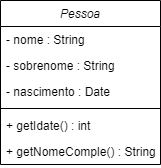

The diagram above was exported from draw.io. Its source (the exported page's mxGraphModel, read from the mxfile embedded in the PNG):
<mxGraphModel dx="778" dy="484" grid="1" gridSize="10" guides="1" tooltips="1" connect="1" arrows="1" fold="1" page="1" pageScale="1" pageWidth="827" pageHeight="1169" math="0" shadow="0">
  <root>
    <mxCell id="WIyWlLk6GJQsqaUBKTNV-0" />
    <mxCell id="WIyWlLk6GJQsqaUBKTNV-1" parent="WIyWlLk6GJQsqaUBKTNV-0" />
    <mxCell id="zkfFHV4jXpPFQw0GAbJ--0" value="Pessoa" style="swimlane;fontStyle=2;align=center;verticalAlign=top;childLayout=stackLayout;horizontal=1;startSize=26;horizontalStack=0;resizeParent=1;resizeLast=0;collapsible=1;marginBottom=0;rounded=0;shadow=0;strokeWidth=1;" parent="WIyWlLk6GJQsqaUBKTNV-1" vertex="1">
      <mxGeometry x="220" y="120" width="160" height="164" as="geometry">
        <mxRectangle x="230" y="140" width="160" height="26" as="alternateBounds" />
      </mxGeometry>
    </mxCell>
    <mxCell id="zkfFHV4jXpPFQw0GAbJ--1" value="- nome : String" style="text;align=left;verticalAlign=top;spacingLeft=4;spacingRight=4;overflow=hidden;rotatable=0;points=[[0,0.5],[1,0.5]];portConstraint=eastwest;" parent="zkfFHV4jXpPFQw0GAbJ--0" vertex="1">
      <mxGeometry y="26" width="160" height="26" as="geometry" />
    </mxCell>
    <mxCell id="zkfFHV4jXpPFQw0GAbJ--2" value="- sobrenome : String" style="text;align=left;verticalAlign=top;spacingLeft=4;spacingRight=4;overflow=hidden;rotatable=0;points=[[0,0.5],[1,0.5]];portConstraint=eastwest;rounded=0;shadow=0;html=0;" parent="zkfFHV4jXpPFQw0GAbJ--0" vertex="1">
      <mxGeometry y="52" width="160" height="26" as="geometry" />
    </mxCell>
    <mxCell id="zkfFHV4jXpPFQw0GAbJ--3" value="- nascimento : Date" style="text;align=left;verticalAlign=top;spacingLeft=4;spacingRight=4;overflow=hidden;rotatable=0;points=[[0,0.5],[1,0.5]];portConstraint=eastwest;rounded=0;shadow=0;html=0;" parent="zkfFHV4jXpPFQw0GAbJ--0" vertex="1">
      <mxGeometry y="78" width="160" height="26" as="geometry" />
    </mxCell>
    <mxCell id="zkfFHV4jXpPFQw0GAbJ--4" value="" style="line;html=1;strokeWidth=1;align=left;verticalAlign=middle;spacingTop=-1;spacingLeft=3;spacingRight=3;rotatable=0;labelPosition=right;points=[];portConstraint=eastwest;" parent="zkfFHV4jXpPFQw0GAbJ--0" vertex="1">
      <mxGeometry y="104" width="160" height="8" as="geometry" />
    </mxCell>
    <mxCell id="zkfFHV4jXpPFQw0GAbJ--5" value="+ getIdate() : int" style="text;align=left;verticalAlign=top;spacingLeft=4;spacingRight=4;overflow=hidden;rotatable=0;points=[[0,0.5],[1,0.5]];portConstraint=eastwest;" parent="zkfFHV4jXpPFQw0GAbJ--0" vertex="1">
      <mxGeometry y="112" width="160" height="26" as="geometry" />
    </mxCell>
    <mxCell id="j_9Bn602tEWuplzr-Uut-1" value="+ getNomeComple() : String" style="text;align=left;verticalAlign=top;spacingLeft=4;spacingRight=4;overflow=hidden;rotatable=0;points=[[0,0.5],[1,0.5]];portConstraint=eastwest;" vertex="1" parent="zkfFHV4jXpPFQw0GAbJ--0">
      <mxGeometry y="138" width="160" height="26" as="geometry" />
    </mxCell>
  </root>
</mxGraphModel>